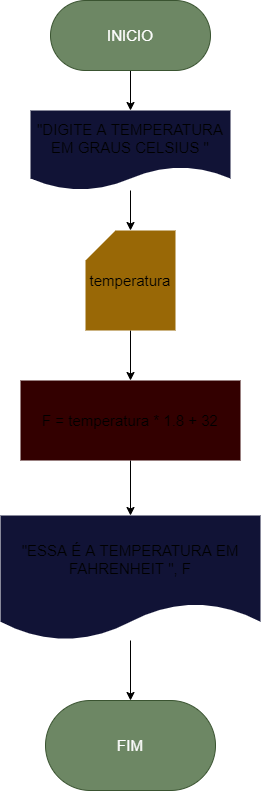

The diagram above was exported from draw.io. Its source (the exported page's mxGraphModel, read from the mxfile embedded in the PNG):
<mxGraphModel dx="638" dy="610" grid="1" gridSize="10" guides="1" tooltips="1" connect="1" arrows="1" fold="1" page="1" pageScale="1" pageWidth="827" pageHeight="1169" math="0" shadow="0">
  <root>
    <mxCell id="0" />
    <mxCell id="1" parent="0" />
    <mxCell id="6" value="" style="edgeStyle=none;html=1;fontSize=15;" edge="1" parent="1" source="4" target="5">
      <mxGeometry relative="1" as="geometry" />
    </mxCell>
    <mxCell id="4" value="&lt;font style=&quot;font-size: 15px&quot;&gt;INICIO&lt;/font&gt;" style="rounded=1;whiteSpace=wrap;html=1;arcSize=50;fillColor=#6d8764;fontColor=#ffffff;strokeColor=#3A5431;" vertex="1" parent="1">
      <mxGeometry x="240" y="30" width="160" height="70" as="geometry" />
    </mxCell>
    <mxCell id="8" value="" style="edgeStyle=none;html=1;fontSize=15;" edge="1" parent="1" source="5" target="7">
      <mxGeometry relative="1" as="geometry" />
    </mxCell>
    <mxCell id="5" value="&quot;DIGITE A TEMPERATURA EM GRAUS CELSIUS &quot;" style="shape=document;whiteSpace=wrap;html=1;boundedLbl=1;fontSize=15;fillColor=#111336;strokeColor=none;" vertex="1" parent="1">
      <mxGeometry x="220" y="140" width="200" height="80" as="geometry" />
    </mxCell>
    <mxCell id="10" value="" style="edgeStyle=none;html=1;fontSize=15;" edge="1" parent="1" source="7" target="9">
      <mxGeometry relative="1" as="geometry" />
    </mxCell>
    <mxCell id="7" value="temperatura" style="shape=card;whiteSpace=wrap;html=1;fontSize=15;fillColor=#996806;strokeColor=none;" vertex="1" parent="1">
      <mxGeometry x="275" y="260" width="90" height="100" as="geometry" />
    </mxCell>
    <mxCell id="12" value="" style="edgeStyle=none;html=1;fontSize=15;" edge="1" parent="1" source="9" target="11">
      <mxGeometry relative="1" as="geometry" />
    </mxCell>
    <mxCell id="9" value="F = temperatura * 1.8 + 32" style="rounded=0;whiteSpace=wrap;html=1;fontSize=15;fillColor=#330000;strokeColor=none;" vertex="1" parent="1">
      <mxGeometry x="210" y="410" width="220" height="80" as="geometry" />
    </mxCell>
    <mxCell id="14" value="" style="edgeStyle=none;html=1;fontSize=15;" edge="1" parent="1" source="11" target="13">
      <mxGeometry relative="1" as="geometry" />
    </mxCell>
    <mxCell id="11" value="&quot;ESSA É A TEMPERATURA EM FAHRENHEIT &quot;, F" style="shape=document;whiteSpace=wrap;html=1;boundedLbl=1;fontSize=15;fillColor=#111336;strokeColor=none;" vertex="1" parent="1">
      <mxGeometry x="190" y="545" width="260" height="125" as="geometry" />
    </mxCell>
    <mxCell id="13" value="FIM" style="rounded=1;whiteSpace=wrap;html=1;fontSize=15;fillColor=#6d8764;arcSize=50;fontColor=#ffffff;strokeColor=#3A5431;" vertex="1" parent="1">
      <mxGeometry x="235" y="730" width="170" height="90" as="geometry" />
    </mxCell>
  </root>
</mxGraphModel>